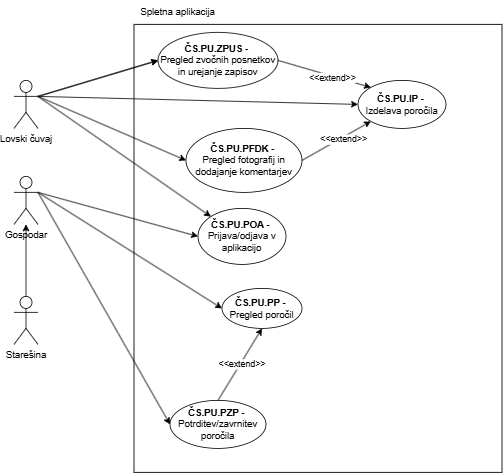

The diagram above was exported from draw.io. Its source (the exported page's mxGraphModel, read from the mxfile embedded in the PNG):
<mxGraphModel dx="1896" dy="1031" grid="1" gridSize="10" guides="1" tooltips="1" connect="1" arrows="1" fold="1" page="1" pageScale="1" pageWidth="827" pageHeight="1169" math="0" shadow="0">
  <root>
    <mxCell id="0" />
    <mxCell id="1" parent="0" />
    <mxCell id="0Yo_I8ake6-2doRQG3Em-1" value="" style="rounded=0;whiteSpace=wrap;html=1;" parent="1" vertex="1">
      <mxGeometry x="280" y="50" width="460" height="560" as="geometry" />
    </mxCell>
    <mxCell id="0Yo_I8ake6-2doRQG3Em-2" value="Lovski čuvaj" style="shape=umlActor;verticalLabelPosition=bottom;verticalAlign=top;html=1;outlineConnect=0;" parent="1" vertex="1">
      <mxGeometry x="130" y="120" width="30" height="60" as="geometry" />
    </mxCell>
    <mxCell id="0Yo_I8ake6-2doRQG3Em-3" value="Starešina" style="shape=umlActor;verticalLabelPosition=bottom;verticalAlign=top;html=1;outlineConnect=0;" parent="1" vertex="1">
      <mxGeometry x="130" y="390" width="30" height="60" as="geometry" />
    </mxCell>
    <mxCell id="0Yo_I8ake6-2doRQG3Em-4" value="Gospodar" style="shape=umlActor;verticalLabelPosition=bottom;verticalAlign=top;html=1;outlineConnect=0;" parent="1" vertex="1">
      <mxGeometry x="130" y="240" width="30" height="60" as="geometry" />
    </mxCell>
    <mxCell id="0Yo_I8ake6-2doRQG3Em-5" value="&lt;div&gt;&lt;b&gt;ČS.PU.IP -&amp;nbsp;&lt;/b&gt;&lt;/div&gt;Izdelava poročila" style="ellipse;whiteSpace=wrap;html=1;" parent="1" vertex="1">
      <mxGeometry x="560" y="120" width="110" height="60" as="geometry" />
    </mxCell>
    <mxCell id="0Yo_I8ake6-2doRQG3Em-6" value="" style="endArrow=classic;html=1;rounded=0;exitX=1;exitY=0.3333333333333333;exitDx=0;exitDy=0;exitPerimeter=0;entryX=0;entryY=0.5;entryDx=0;entryDy=0;" parent="1" source="0Yo_I8ake6-2doRQG3Em-2" target="0Yo_I8ake6-2doRQG3Em-5" edge="1">
      <mxGeometry width="50" height="50" relative="1" as="geometry">
        <mxPoint x="470" y="350" as="sourcePoint" />
        <mxPoint x="520" y="300" as="targetPoint" />
      </mxGeometry>
    </mxCell>
    <mxCell id="0Yo_I8ake6-2doRQG3Em-7" value="&lt;div&gt;&lt;b&gt;ČS.PU.PP -&amp;nbsp;&lt;/b&gt;&lt;/div&gt;Pregled poročil" style="ellipse;whiteSpace=wrap;html=1;" parent="1" vertex="1">
      <mxGeometry x="390" y="380" width="100" height="50" as="geometry" />
    </mxCell>
    <mxCell id="0Yo_I8ake6-2doRQG3Em-8" value="" style="endArrow=classic;html=1;rounded=0;exitX=1;exitY=0.3333333333333333;exitDx=0;exitDy=0;exitPerimeter=0;entryX=0;entryY=0.5;entryDx=0;entryDy=0;" parent="1" source="0Yo_I8ake6-2doRQG3Em-4" target="0Yo_I8ake6-2doRQG3Em-7" edge="1">
      <mxGeometry width="50" height="50" relative="1" as="geometry">
        <mxPoint x="470" y="350" as="sourcePoint" />
        <mxPoint x="520" y="300" as="targetPoint" />
      </mxGeometry>
    </mxCell>
    <mxCell id="0Yo_I8ake6-2doRQG3Em-9" value="&lt;div&gt;&lt;b&gt;ČS.PU.PZP -&amp;nbsp;&lt;/b&gt;&lt;/div&gt;Potrditev/zavrnitev poročila" style="ellipse;whiteSpace=wrap;html=1;" parent="1" vertex="1">
      <mxGeometry x="325" y="520" width="120" height="60" as="geometry" />
    </mxCell>
    <mxCell id="0Yo_I8ake6-2doRQG3Em-10" value="" style="endArrow=classic;html=1;rounded=0;exitX=1;exitY=0.3333333333333333;exitDx=0;exitDy=0;exitPerimeter=0;entryX=0;entryY=0.5;entryDx=0;entryDy=0;" parent="1" source="0Yo_I8ake6-2doRQG3Em-4" target="0Yo_I8ake6-2doRQG3Em-9" edge="1">
      <mxGeometry width="50" height="50" relative="1" as="geometry">
        <mxPoint x="170" y="390" as="sourcePoint" />
        <mxPoint x="386" y="297" as="targetPoint" />
      </mxGeometry>
    </mxCell>
    <mxCell id="0Yo_I8ake6-2doRQG3Em-11" value="Spletna aplikacija" style="text;html=1;align=center;verticalAlign=middle;whiteSpace=wrap;rounded=0;" parent="1" vertex="1">
      <mxGeometry x="280" y="20" width="110" height="30" as="geometry" />
    </mxCell>
    <mxCell id="0Yo_I8ake6-2doRQG3Em-12" value="" style="endArrow=classic;html=1;rounded=0;exitX=0.5;exitY=0;exitDx=0;exitDy=0;exitPerimeter=0;" parent="1" source="0Yo_I8ake6-2doRQG3Em-3" target="0Yo_I8ake6-2doRQG3Em-4" edge="1">
      <mxGeometry width="50" height="50" relative="1" as="geometry">
        <mxPoint x="470" y="330" as="sourcePoint" />
        <mxPoint x="520" y="280" as="targetPoint" />
      </mxGeometry>
    </mxCell>
    <mxCell id="0Yo_I8ake6-2doRQG3Em-13" value="&lt;div&gt;&lt;b&gt;ČS.PU.POA -&amp;nbsp;&lt;/b&gt;&lt;/div&gt;Prijava/odjava v aplikacijo" style="ellipse;whiteSpace=wrap;html=1;" parent="1" vertex="1">
      <mxGeometry x="360" y="280" width="110" height="70" as="geometry" />
    </mxCell>
    <mxCell id="0Yo_I8ake6-2doRQG3Em-14" value="" style="endArrow=classic;html=1;rounded=0;entryX=0;entryY=0;entryDx=0;entryDy=0;" parent="1" target="0Yo_I8ake6-2doRQG3Em-13" edge="1">
      <mxGeometry width="50" height="50" relative="1" as="geometry">
        <mxPoint x="160" y="140" as="sourcePoint" />
        <mxPoint x="390" y="230" as="targetPoint" />
      </mxGeometry>
    </mxCell>
    <mxCell id="0Yo_I8ake6-2doRQG3Em-15" value="&lt;div&gt;&lt;b&gt;ČS.PU.PFDK -&amp;nbsp;&lt;/b&gt;&lt;/div&gt;Pregled fotografij in dodajanje komentarjev" style="ellipse;whiteSpace=wrap;html=1;" parent="1" vertex="1">
      <mxGeometry x="345" y="180" width="145" height="80" as="geometry" />
    </mxCell>
    <mxCell id="0Yo_I8ake6-2doRQG3Em-16" value="" style="endArrow=classic;html=1;rounded=0;exitX=1;exitY=0.3333333333333333;exitDx=0;exitDy=0;exitPerimeter=0;entryX=0;entryY=0.5;entryDx=0;entryDy=0;" parent="1" source="0Yo_I8ake6-2doRQG3Em-2" target="0Yo_I8ake6-2doRQG3Em-15" edge="1">
      <mxGeometry width="50" height="50" relative="1" as="geometry">
        <mxPoint x="470" y="350" as="sourcePoint" />
        <mxPoint x="520" y="300" as="targetPoint" />
      </mxGeometry>
    </mxCell>
    <mxCell id="0Yo_I8ake6-2doRQG3Em-17" value="" style="endArrow=classic;html=1;rounded=0;exitX=1;exitY=0.3333333333333333;exitDx=0;exitDy=0;exitPerimeter=0;entryX=0;entryY=0.5;entryDx=0;entryDy=0;" parent="1" source="0Yo_I8ake6-2doRQG3Em-2" target="0Yo_I8ake6-2doRQG3Em-20" edge="1">
      <mxGeometry width="50" height="50" relative="1" as="geometry">
        <mxPoint x="470" y="350" as="sourcePoint" />
        <mxPoint x="520" y="300" as="targetPoint" />
      </mxGeometry>
    </mxCell>
    <mxCell id="0Yo_I8ake6-2doRQG3Em-19" value="" style="endArrow=classic;html=1;rounded=0;exitX=1;exitY=0.3333333333333333;exitDx=0;exitDy=0;exitPerimeter=0;entryX=0;entryY=0.5;entryDx=0;entryDy=0;" parent="1" source="0Yo_I8ake6-2doRQG3Em-2" target="0Yo_I8ake6-2doRQG3Em-20" edge="1">
      <mxGeometry width="50" height="50" relative="1" as="geometry">
        <mxPoint x="160" y="140" as="sourcePoint" />
        <mxPoint x="530" y="85" as="targetPoint" />
      </mxGeometry>
    </mxCell>
    <mxCell id="0Yo_I8ake6-2doRQG3Em-20" value="&lt;div&gt;&lt;b&gt;ČS.PU.ZPUS -&amp;nbsp;&lt;/b&gt;&lt;/div&gt;Pregled zvočnih posnetkov in urejanje zapisov" style="ellipse;whiteSpace=wrap;html=1;" parent="1" vertex="1">
      <mxGeometry x="310" y="60" width="150" height="70" as="geometry" />
    </mxCell>
    <mxCell id="0Yo_I8ake6-2doRQG3Em-21" value="" style="endArrow=classic;html=1;rounded=0;exitX=1;exitY=0.3333333333333333;exitDx=0;exitDy=0;exitPerimeter=0;entryX=0;entryY=0.5;entryDx=0;entryDy=0;" parent="1" source="0Yo_I8ake6-2doRQG3Em-4" target="0Yo_I8ake6-2doRQG3Em-13" edge="1">
      <mxGeometry width="50" height="50" relative="1" as="geometry">
        <mxPoint x="550" y="350" as="sourcePoint" />
        <mxPoint x="600" y="300" as="targetPoint" />
      </mxGeometry>
    </mxCell>
    <mxCell id="0Yo_I8ake6-2doRQG3Em-22" value="" style="endArrow=classic;html=1;rounded=0;exitX=1;exitY=0.5;exitDx=0;exitDy=0;entryX=0;entryY=0;entryDx=0;entryDy=0;" parent="1" source="0Yo_I8ake6-2doRQG3Em-20" target="0Yo_I8ake6-2doRQG3Em-5" edge="1">
      <mxGeometry width="50" height="50" relative="1" as="geometry">
        <mxPoint x="470" y="350" as="sourcePoint" />
        <mxPoint x="520" y="300" as="targetPoint" />
      </mxGeometry>
    </mxCell>
    <mxCell id="0Yo_I8ake6-2doRQG3Em-23" value="&amp;lt;&amp;lt;extend&amp;gt;&amp;gt;" style="edgeLabel;html=1;align=center;verticalAlign=middle;resizable=0;points=[];" parent="0Yo_I8ake6-2doRQG3Em-22" vertex="1" connectable="0">
      <mxGeometry x="0.1813" y="-2" relative="1" as="geometry">
        <mxPoint as="offset" />
      </mxGeometry>
    </mxCell>
    <mxCell id="0Yo_I8ake6-2doRQG3Em-24" value="" style="endArrow=classic;html=1;rounded=0;exitX=1;exitY=0.5;exitDx=0;exitDy=0;entryX=0;entryY=1;entryDx=0;entryDy=0;" parent="1" source="0Yo_I8ake6-2doRQG3Em-15" target="0Yo_I8ake6-2doRQG3Em-5" edge="1">
      <mxGeometry width="50" height="50" relative="1" as="geometry">
        <mxPoint x="420" y="100" as="sourcePoint" />
        <mxPoint x="543" y="127" as="targetPoint" />
      </mxGeometry>
    </mxCell>
    <mxCell id="0Yo_I8ake6-2doRQG3Em-25" value="&amp;lt;&amp;lt;extend&amp;gt;&amp;gt;" style="edgeLabel;html=1;align=center;verticalAlign=middle;resizable=0;points=[];" parent="0Yo_I8ake6-2doRQG3Em-24" vertex="1" connectable="0">
      <mxGeometry x="0.1813" y="-2" relative="1" as="geometry">
        <mxPoint as="offset" />
      </mxGeometry>
    </mxCell>
    <mxCell id="0Yo_I8ake6-2doRQG3Em-26" value="" style="endArrow=classic;html=1;rounded=0;exitX=0.5;exitY=0;exitDx=0;exitDy=0;entryX=0.5;entryY=1;entryDx=0;entryDy=0;" parent="1" source="0Yo_I8ake6-2doRQG3Em-9" target="0Yo_I8ake6-2doRQG3Em-7" edge="1">
      <mxGeometry width="50" height="50" relative="1" as="geometry">
        <mxPoint x="470" y="350" as="sourcePoint" />
        <mxPoint x="520" y="300" as="targetPoint" />
      </mxGeometry>
    </mxCell>
    <mxCell id="0Yo_I8ake6-2doRQG3Em-27" value="&amp;lt;&amp;lt;extend&amp;gt;&amp;gt;" style="edgeLabel;html=1;align=center;verticalAlign=middle;resizable=0;points=[];" parent="0Yo_I8ake6-2doRQG3Em-26" vertex="1" connectable="0">
      <mxGeometry x="0.0222" y="-1" relative="1" as="geometry">
        <mxPoint as="offset" />
      </mxGeometry>
    </mxCell>
  </root>
</mxGraphModel>